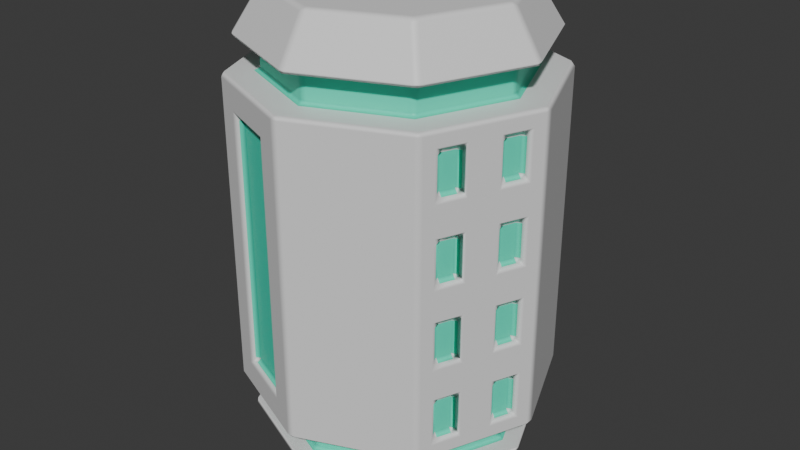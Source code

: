 # Source: Core.blend  (saved by Blender 4.0.36; exported with 4.5.12 LTS)
import bpy
from mathutils import Matrix  # noqa: F401  (used for matrix-valued properties, if any)

bpy.ops.wm.read_factory_settings(use_empty=True)
scene = bpy.context.scene
scene.name = 'Scene'

# ---- collections
col_collection = bpy.data.collections.new('Collection'); scene.collection.children.link(col_collection)

# ---- materials (node trees are filled in below, after node groups)
mat_material = bpy.data.materials.new('Material')
mat_material.alpha_threshold = 0.0
mat_material.use_transparent_shadow = False
mat_material.roughness = 0.5
mat_material.line_color = (0.0, 0.0, 0.0, 1.0)
mat_material_001 = bpy.data.materials.new('Material.001')
mat_material_001.use_transparent_shadow = False

# ---- material node trees
mat_material.use_nodes = True; mat_material.node_tree.nodes.clear()
_N = mat_material.node_tree.nodes; _L = mat_material.node_tree.links
n0 = _N.new('ShaderNodeOutputMaterial'); n0.name = 'Material Output'; n0.location = (300, 300)
n1 = _N.new('ShaderNodeBsdfPrincipled'); n1.name = 'Principled BSDF'; n1.location = (10, 300)
n1.inputs[3].default_value = 1.45
_L.new(n1.outputs[0], n0.inputs[0])
n0.is_active_output = True
mat_material_001.use_nodes = True; mat_material_001.node_tree.nodes.clear()
_N = mat_material_001.node_tree.nodes; _L = mat_material_001.node_tree.links
n0 = _N.new('ShaderNodeBsdfPrincipled'); n0.name = 'Principled BSDF'; n0.location = (10, 300)
n0.inputs[0].default_value = (0.05158, 0.8004, 0.5504, 1.0)
n0.inputs[3].default_value = 1.45
n1 = _N.new('ShaderNodeOutputMaterial'); n1.name = 'Material Output'; n1.location = (300, 300)
_L.new(n0.outputs[0], n1.inputs[0])
n1.is_active_output = True

# ---- world
world_world = bpy.data.worlds.new('World'); scene.world = world_world
world_world.use_nodes = True; world_world.node_tree.nodes.clear()
_N = world_world.node_tree.nodes; _L = world_world.node_tree.links
n0 = _N.new('ShaderNodeOutputWorld'); n0.name = 'World Output'; n0.location = (300, 300)
n1 = _N.new('ShaderNodeBackground'); n1.name = 'Background'; n1.location = (10, 300)
n1.inputs[0].default_value = (0.05088, 0.05088, 0.05088, 1.0)
_L.new(n1.outputs[0], n0.inputs[0])
n0.is_active_output = True
world_world.color = (0.05088, 0.05088, 0.05088)
world_world.use_sun_shadow = False
world_world.sun_shadow_jitter_overblur = 0.0

# ---- meshes
me_cylinder = bpy.data.meshes.new('Cylinder')
me_cylinder.from_pydata([(0.0, 0.7835, -1.0), (0.0, 0.7835, 1.0), (0.554, 0.554, -1.0), (0.554, 0.554, 1.0), (0.7835, 0.0, -1.0), (0.7835, 0.0, 1.0), (0.554, -0.554, -1.0), (0.554, -0.554, 1.0), (0.0, -0.7835, -1.0), (0.0, -0.7835, 1.0), (-0.554, -0.554, -1.0), (-0.554, -0.554, 1.0), (-0.7835, 0.0, -1.0), (-0.7835, 0.0, 1.0), (-0.554, 0.554, -1.0), (-0.554, 0.554, 1.0), (0.5223, 0.7836, 0.8), (0.1848, 0.9235, 0.8), (1.0, 0.0, 1.0), (0.7071, -0.7071, 1.0), (-0.1848, -0.9235, 0.8), (-0.5223, -0.7836, 0.8), (-1.0, 0.0, 1.0), (-0.7071, 0.7071, 1.0), (0.1848, 0.9235, -0.8), (0.5223, 0.7836, -0.8), (1.0, 0.0, -1.0), (0.7071, -0.7071, -1.0), (-0.1848, -0.9235, -0.8), (-0.5223, -0.7836, -0.8), (-1.0, 0.0, -1.0), (-0.7071, 0.7071, -1.0), (0.554, 0.554, 1.2), (0.0, 0.7835, 1.2), (0.7835, 0.0, 1.2), (0.554, -0.554, 1.2), (0.0, -0.7835, 1.2), (-0.554, -0.554, 1.2), (-0.7835, 0.0, 1.2), (-0.554, 0.554, 1.2), (0.0, 0.7835, -1.2), (0.554, 0.554, -1.2), (0.7835, 0.0, -1.2), (0.554, -0.554, -1.2), (0.0, -0.7835, -1.2), (-0.554, -0.554, -1.2), (-0.7835, 0.0, -1.2), (-0.554, 0.554, -1.2), (0.6648, 0.6648, 1.2), (0.0, 0.9402, 1.2), (0.9402, 0.0, 1.2), (0.6648, -0.6648, 1.2), (0.0, -0.9402, 1.2), (-0.6648, -0.6648, 1.2), (-0.9402, 0.0, 1.2), (-0.6648, 0.6648, 1.2), (0.0, 0.9402, -1.2), (0.6648, 0.6648, -1.2), (0.9402, 0.0, -1.2), (0.6648, -0.6648, -1.2), (0.0, -0.9402, -1.2), (-0.6648, -0.6648, -1.2), (-0.9402, 0.0, -1.2), (-0.6648, 0.6648, -1.2), (0.5319, 0.5319, 1.5), (-1.49e-09, 0.7522, 1.5), (0.7522, 1.49e-09, 1.5), (0.5319, -0.5319, 1.5), (-1.49e-09, -0.7522, 1.5), (-0.5319, -0.5319, 1.5), (-0.7522, 1.49e-09, 1.5), (-0.5319, 0.5319, 1.5), (-1.49e-09, 0.7522, -1.5), (0.5319, 0.5319, -1.5), (0.7522, 1.49e-09, -1.5), (0.5319, -0.5319, -1.5), (-1.49e-09, -0.7522, -1.5), (-0.5319, -0.5319, -1.5), (-0.7522, 1.49e-09, -1.5), (-0.5319, 0.5319, -1.5), (0.0, 1.0, -1.0), (0.7071, 0.7071, -1.0), (0.7071, 0.7071, 1.0), (0.0, 1.0, 1.0), (0.0, -1.0, 1.0), (0.0, -1.0, -1.0), (-0.7071, -0.7071, -1.0), (-0.7071, -0.7071, 1.0), (0.1656, 0.8773, -0.8), (0.5032, 0.7374, -0.8), (0.5032, 0.7374, 0.8), (0.1656, 0.8773, 0.8), (-0.1656, -0.8773, 0.8), (-0.1656, -0.8773, -0.8), (-0.5032, -0.7374, -0.8), (-0.5032, -0.7374, 0.8), (1.0, 0.0, 0.0), (0.8536, -0.3536, -1.0), (0.8536, -0.3536, 1.0), (0.7071, -0.7071, 0.0), (-1.0, 0.0, 0.0), (-0.8536, 0.3536, -1.0), (-0.8536, 0.3536, 1.0), (-0.7071, 0.7071, 0.0), (-0.8536, 0.3536, 0.0), (0.8536, -0.3536, 0.0), (1.0, 0.0, 0.5), (0.7071, -0.7071, 0.5), (0.8536, -0.3536, 0.5), (1.0, 0.0, -0.5), (0.7071, -0.7071, -0.5), (0.8536, -0.3536, -0.5), (-1.0, 0.0, 0.5), (-0.7071, 0.7071, 0.5), (-0.8536, 0.3536, 0.5), (-1.0, 0.0, -0.5), (-0.7071, 0.7071, -0.5), (-0.8536, 0.3536, -0.5), (0.8076, -0.4644, 0.62), (0.8076, -0.4644, 0.88), (0.753, -0.5962, 0.88), (0.753, -0.5962, 0.62), (-0.8076, 0.4644, 0.62), (-0.8076, 0.4644, 0.88), (-0.753, 0.5962, 0.88), (-0.753, 0.5962, 0.62), (-0.8076, 0.4644, -0.38), (-0.8076, 0.4644, -0.12), (-0.753, 0.5962, -0.12), (-0.753, 0.5962, -0.38), (-0.9541, 0.1109, -0.38), (-0.9541, 0.1109, -0.12), (-0.8995, 0.2427, -0.12), (-0.8995, 0.2427, -0.38), (-0.9541, 0.1109, 0.62), (-0.9541, 0.1109, 0.88), (-0.8995, 0.2427, 0.88), (-0.8995, 0.2427, 0.62), (0.8076, -0.4644, -0.38), (0.8076, -0.4644, -0.12), (0.753, -0.5962, -0.12), (0.753, -0.5962, -0.38), (0.9541, -0.1109, -0.38), (0.9541, -0.1109, -0.12), (0.8995, -0.2427, -0.12), (0.8995, -0.2427, -0.38), (0.9541, -0.1109, 0.62), (0.9541, -0.1109, 0.88), (0.8995, -0.2427, 0.88), (0.8995, -0.2427, 0.62), (0.9541, -0.1109, 0.12), (0.9541, -0.1109, 0.38), (0.8995, -0.2427, 0.38), (0.8995, -0.2427, 0.12), (0.8076, -0.4644, 0.12), (0.8076, -0.4644, 0.38), (0.753, -0.5962, 0.38), (0.753, -0.5962, 0.12), (0.9541, -0.1109, -0.88), (0.9541, -0.1109, -0.62), (0.8995, -0.2427, -0.62), (0.8995, -0.2427, -0.88), (0.8076, -0.4644, -0.88), (0.8076, -0.4644, -0.62), (0.753, -0.5962, -0.62), (0.753, -0.5962, -0.88), (-0.9541, 0.1109, 0.12), (-0.9541, 0.1109, 0.38), (-0.8995, 0.2427, 0.38), (-0.8995, 0.2427, 0.12), (-0.8076, 0.4644, 0.12), (-0.8076, 0.4644, 0.38), (-0.753, 0.5962, 0.38), (-0.753, 0.5962, 0.12), (-0.9541, 0.1109, -0.88), (-0.9541, 0.1109, -0.62), (-0.8995, 0.2427, -0.62), (-0.8995, 0.2427, -0.88), (-0.8076, 0.4644, -0.88), (-0.8076, 0.4644, -0.62), (-0.753, 0.5962, -0.62), (-0.753, 0.5962, -0.88), (0.7614, -0.4453, 0.88), (0.7614, -0.4453, 0.62), (0.7068, -0.5771, 0.62), (0.7068, -0.5771, 0.88), (-0.7614, 0.4453, 0.88), (-0.7614, 0.4453, 0.62), (-0.7068, 0.5771, 0.62), (-0.7068, 0.5771, 0.88), (-0.7614, 0.4453, -0.12), (-0.7614, 0.4453, -0.38), (-0.7068, 0.5771, -0.38), (-0.7068, 0.5771, -0.12), (-0.9079, 0.09173, -0.12), (-0.9079, 0.09173, -0.38), (-0.8533, 0.2236, -0.38), (-0.8533, 0.2236, -0.12), (-0.9079, 0.09173, 0.88), (-0.9079, 0.09173, 0.62), (-0.8533, 0.2236, 0.62), (-0.8533, 0.2236, 0.88), (0.7614, -0.4453, -0.12), (0.7614, -0.4453, -0.38), (0.7068, -0.5771, -0.38), (0.7068, -0.5771, -0.12), (0.9079, -0.09173, -0.12), (0.9079, -0.09173, -0.38), (0.8533, -0.2236, -0.38), (0.8533, -0.2236, -0.12), (0.9079, -0.09173, 0.88), (0.9079, -0.09173, 0.62), (0.8533, -0.2236, 0.62), (0.8533, -0.2236, 0.88), (0.9079, -0.09173, 0.38), (0.9079, -0.09173, 0.12), (0.8533, -0.2236, 0.12), (0.8533, -0.2236, 0.38), (0.7614, -0.4453, 0.38), (0.7614, -0.4453, 0.12), (0.7068, -0.5771, 0.12), (0.7068, -0.5771, 0.38), (0.9079, -0.09173, -0.62), (0.9079, -0.09173, -0.88), (0.8533, -0.2236, -0.88), (0.8533, -0.2236, -0.62), (0.7614, -0.4453, -0.62), (0.7614, -0.4453, -0.88), (0.7068, -0.5771, -0.88), (0.7068, -0.5771, -0.62), (-0.9079, 0.09173, 0.38), (-0.9079, 0.09173, 0.12), (-0.8533, 0.2236, 0.12), (-0.8533, 0.2236, 0.38), (-0.7614, 0.4453, 0.38), (-0.7614, 0.4453, 0.12), (-0.7068, 0.5771, 0.12), (-0.7068, 0.5771, 0.38), (-0.9079, 0.09173, -0.62), (-0.9079, 0.09173, -0.88), (-0.8533, 0.2236, -0.88), (-0.8533, 0.2236, -0.62), (-0.7614, 0.4453, -0.62), (-0.7614, 0.4453, -0.88), (-0.7068, 0.5771, -0.88), (-0.7068, 0.5771, -0.62)], [], [(20, 21, 95, 92), (81, 82, 18, 106, 96, 109, 26), (121, 118, 183, 184), (27, 110, 99, 107, 19, 84, 85), (17, 16, 90, 91), (86, 87, 22, 112, 100, 115, 30), (13, 11, 37, 38), (132, 133, 196, 197), (31, 116, 103, 113, 23, 83, 80), (10, 12, 46, 45), (1, 3, 82, 83), (3, 5, 18, 82), (5, 7, 19, 98, 18), (7, 9, 84, 19), (9, 11, 87, 84), (11, 13, 22, 87), (13, 15, 23, 102, 22), (15, 1, 83, 23), (2, 0, 80, 81), (4, 2, 81, 26), (6, 4, 26, 97, 27), (8, 6, 27, 85), (10, 8, 85, 86), (12, 10, 86, 30), (14, 12, 30, 101, 31), (0, 14, 31, 80), (32, 33, 49, 48), (9, 7, 35, 36), (5, 3, 32, 34), (15, 13, 38, 39), (11, 9, 36, 37), (7, 5, 34, 35), (3, 1, 33, 32), (1, 15, 39, 33), (46, 47, 63, 62), (6, 8, 44, 43), (2, 4, 42, 41), (12, 14, 47, 46), (8, 10, 45, 44), (4, 6, 43, 42), (0, 2, 41, 40), (14, 0, 40, 47), (33, 39, 55, 49), (38, 37, 53, 54), (36, 35, 51, 52), (34, 32, 48, 50), (39, 38, 54, 55), (37, 36, 52, 53), (35, 34, 50, 51), (44, 45, 61, 60), (42, 43, 59, 58), (40, 41, 57, 56), (47, 40, 56, 63), (45, 46, 62, 61), (43, 44, 60, 59), (41, 42, 58, 57), (52, 51, 67, 68), (50, 48, 64, 66), (55, 54, 70, 71), (53, 52, 68, 69), (51, 50, 66, 67), (48, 49, 65, 64), (49, 55, 71, 65), (54, 53, 69, 70), (64, 65, 71, 70, 69, 68, 67, 66), (63, 56, 72, 79), (61, 62, 78, 77), (59, 60, 76, 75), (57, 58, 74, 73), (62, 63, 79, 78), (60, 61, 77, 76), (58, 59, 75, 74), (56, 57, 73, 72), (72, 73, 74, 75, 76, 77, 78, 79), (24, 25, 81, 80), (16, 17, 83, 82), (17, 24, 80, 83), (25, 16, 82, 81), (20, 28, 85, 84), (28, 29, 86, 85), (21, 20, 84, 87), (29, 21, 87, 86), (88, 91, 90, 89), (93, 92, 95, 94), (28, 20, 92, 93), (24, 17, 91, 88), (25, 24, 88, 89), (21, 29, 94, 95), (29, 28, 93, 94), (16, 25, 89, 90), (173, 170, 235, 236), (118, 119, 182, 183), (131, 132, 197, 194), (170, 171, 234, 235), (133, 130, 195, 196), (144, 145, 208, 209), (130, 131, 194, 195), (143, 144, 209, 206), (145, 142, 207, 208), (156, 157, 220, 221), (142, 143, 206, 207), (155, 156, 221, 218), (157, 154, 219, 220), (168, 169, 232, 233), (108, 98, 119, 118), (98, 19, 120, 119), (19, 107, 121, 120), (107, 108, 118, 121), (114, 102, 123, 122), (102, 23, 124, 123), (23, 113, 125, 124), (113, 114, 122, 125), (117, 104, 127, 126), (104, 103, 128, 127), (103, 116, 129, 128), (116, 117, 126, 129), (115, 100, 131, 130), (100, 104, 132, 131), (104, 117, 133, 132), (117, 115, 130, 133), (112, 22, 135, 134), (22, 102, 136, 135), (102, 114, 137, 136), (114, 112, 134, 137), (111, 105, 139, 138), (105, 99, 140, 139), (99, 110, 141, 140), (110, 111, 138, 141), (109, 96, 143, 142), (96, 105, 144, 143), (105, 111, 145, 144), (111, 109, 142, 145), (106, 18, 147, 146), (18, 98, 148, 147), (98, 108, 149, 148), (108, 106, 146, 149), (96, 106, 151, 150), (106, 108, 152, 151), (108, 105, 153, 152), (105, 96, 150, 153), (105, 108, 155, 154), (108, 107, 156, 155), (107, 99, 157, 156), (99, 105, 154, 157), (26, 109, 159, 158), (109, 111, 160, 159), (111, 97, 161, 160), (97, 26, 158, 161), (97, 111, 163, 162), (111, 110, 164, 163), (110, 27, 165, 164), (27, 97, 162, 165), (100, 112, 167, 166), (112, 114, 168, 167), (114, 104, 169, 168), (104, 100, 166, 169), (104, 114, 171, 170), (114, 113, 172, 171), (113, 103, 173, 172), (103, 104, 170, 173), (30, 115, 175, 174), (115, 117, 176, 175), (117, 101, 177, 176), (101, 30, 174, 177), (101, 117, 179, 178), (117, 116, 180, 179), (116, 31, 181, 180), (31, 101, 178, 181), (183, 182, 185, 184), (187, 186, 189, 188), (191, 190, 193, 192), (195, 194, 197, 196), (199, 198, 201, 200), (203, 202, 205, 204), (207, 206, 209, 208), (211, 210, 213, 212), (215, 214, 217, 216), (219, 218, 221, 220), (223, 222, 225, 224), (227, 226, 229, 228), (231, 230, 233, 232), (235, 234, 237, 236), (239, 238, 241, 240), (243, 242, 245, 244), (171, 172, 237, 234), (158, 159, 222, 223), (119, 120, 185, 182), (172, 173, 236, 237), (161, 158, 223, 224), (120, 121, 184, 185), (159, 160, 225, 222), (146, 147, 210, 211), (160, 161, 224, 225), (149, 146, 211, 212), (147, 148, 213, 210), (134, 135, 198, 199), (148, 149, 212, 213), (137, 134, 199, 200), (174, 175, 238, 239), (135, 136, 201, 198), (122, 123, 186, 187), (177, 174, 239, 240), (136, 137, 200, 201), (125, 122, 187, 188), (175, 176, 241, 238), (162, 163, 226, 227), (123, 124, 189, 186), (176, 177, 240, 241), (165, 162, 227, 228), (124, 125, 188, 189), (163, 164, 229, 226), (150, 151, 214, 215), (164, 165, 228, 229), (153, 150, 215, 216), (151, 152, 217, 214), (138, 139, 202, 203), (152, 153, 216, 217), (141, 138, 203, 204), (178, 179, 242, 243), (139, 140, 205, 202), (126, 127, 190, 191), (181, 178, 243, 244), (140, 141, 204, 205), (129, 126, 191, 192), (179, 180, 245, 242), (166, 167, 230, 231), (127, 128, 193, 190), (180, 181, 244, 245), (169, 166, 231, 232), (128, 129, 192, 193), (167, 168, 233, 230), (154, 155, 218, 219)])
me_cylinder.polygons.foreach_set('use_smooth', [True] * 232)
me_cylinder.polygons.foreach_set('material_index', [0, 0, 0, 0, 0, 0, 1, 0, 0, 1, 0, 0, 0, 0, 0, 0, 0, 0, 0, 0, 0, 0, 0, 0, 0, 0, 0, 1, 1, 1, 1, 1, 1, 1, 0, 1, 1, 1, 1, 1, 1, 1, 0, 0, 0, 0, 0, 0, 0, 0, 0, 0, 0, 0, 0, 0, 0, 0, 0, 0, 0, 0, 0, 0, 0, 0, 0, 0, 0, 0, 0, 0, 0, 0, 0, 0, 0, 0, 0, 0, 0, 0, 1, 1, 0, 0, 0, 0, 0, 0, 0, 0, 0, 0, 0, 0, 0, 0, 0, 0, 0, 0, 0, 0, 0, 0, 0, 0, 0, 0, 0, 0, 0, 0, 0, 0, 0, 0, 0, 0, 0, 0, 0, 0, 0, 0, 0, 0, 0, 0, 0, 0, 0, 0, 0, 0, 0, 0, 0, 0, 0, 0, 0, 0, 0, 0, 0, 0, 0, 0, 0, 0, 0, 0, 0, 0, 0, 0, 0, 0, 0, 0, 0, 0, 0, 0, 0, 0, 1, 1, 1, 1, 1, 1, 1, 1, 1, 1, 1, 1, 1, 1, 1, 1, 0, 0, 0, 0, 0, 0, 0, 0, 0, 0, 0, 0, 0, 0, 0, 0, 0, 0, 0, 0, 0, 0, 0, 0, 0, 0, 0, 0, 0, 0, 0, 0, 0, 0, 0, 0, 0, 0, 0, 0, 0, 0, 0, 0, 0, 0, 0, 0])
_uv = me_cylinder.uv_layers.new(name='UVMap')
_uv.uv.foreach_set('vector', [0.4673, 0.95, 0.4077, 0.95, 0.4077, 0.95, 0.4673, 0.95, 0.875, 0.5, 0.875, 1.0, 0.75, 1.0, 0.75, 0.875, 0.75, 0.75, 0.75, 0.625, 0.75, 0.5, 0.6446, 0.905, 0.6679, 0.905, 0.6679, 0.905, 0.6446, 0.905, 0.625, 0.5, 0.625, 0.625, 0.625, 0.75, 0.625, 0.875, 0.625, 1.0, 0.5, 1.0, 0.5, 0.5, 0.9673, 0.95, 0.9077, 0.95, 0.9077, 0.95, 0.9673, 0.95, 0.375, 0.5, 0.375, 1.0, 0.25, 1.0, 0.25, 0.875, 0.25, 0.75, 0.25, 0.625, 0.25, 0.5, 0.06195, 0.25, 0.117, 0.117, 0.117, 0.117, 0.06195, 0.25, 0.2071, 0.72, 0.2071, 0.655, 0.2071, 0.655, 0.2071, 0.72, 0.125, 0.5, 0.125, 0.625, 0.125, 0.75, 0.125, 0.875, 0.125, 1.0, 0.0, 1.0, 0.0, 0.5, 0.617, 0.117, 0.562, 0.25, 0.562, 0.25, 0.617, 0.117, 0.25, 0.438, 0.383, 0.383, 0.4197, 0.4197, 0.25, 0.49, 0.383, 0.383, 0.438, 0.25, 0.49, 0.25, 0.4197, 0.4197, 0.438, 0.25, 0.383, 0.117, 0.4197, 0.08029, 0.4549, 0.1651, 0.49, 0.25, 0.383, 0.117, 0.25, 0.06195, 0.25, 0.01, 0.4197, 0.08029, 0.25, 0.06195, 0.117, 0.117, 0.08029, 0.08029, 0.25, 0.01, 0.117, 0.117, 0.06195, 0.25, 0.01, 0.25, 0.08029, 0.08029, 0.06195, 0.25, 0.117, 0.383, 0.08029, 0.4197, 0.04515, 0.3349, 0.01, 0.25, 0.117, 0.383, 0.25, 0.438, 0.25, 0.49, 0.08029, 0.4197, 0.883, 0.383, 0.75, 0.438, 0.75, 0.49, 0.9197, 0.4197, 0.938, 0.25, 0.883, 0.383, 0.9197, 0.4197, 0.99, 0.25, 0.883, 0.117, 0.938, 0.25, 0.99, 0.25, 0.9549, 0.1651, 0.9197, 0.08029, 0.75, 0.06195, 0.883, 0.117, 0.9197, 0.08029, 0.75, 0.01, 0.617, 0.117, 0.75, 0.06195, 0.75, 0.01, 0.5803, 0.08029, 0.562, 0.25, 0.617, 0.117, 0.5803, 0.08029, 0.51, 0.25, 0.617, 0.383, 0.562, 0.25, 0.51, 0.25, 0.5451, 0.3349, 0.5803, 0.4197, 0.75, 0.438, 0.617, 0.383, 0.5803, 0.4197, 0.75, 0.49, 0.383, 0.383, 0.25, 0.438, 0.25, 0.438, 0.383, 0.383, 0.25, 0.06195, 0.383, 0.117, 0.383, 0.117, 0.25, 0.06195, 0.438, 0.25, 0.383, 0.383, 0.383, 0.383, 0.438, 0.25, 0.117, 0.383, 0.06195, 0.25, 0.06195, 0.25, 0.117, 0.383, 0.117, 0.117, 0.25, 0.06195, 0.25, 0.06195, 0.117, 0.117, 0.383, 0.117, 0.438, 0.25, 0.438, 0.25, 0.383, 0.117, 0.383, 0.383, 0.25, 0.438, 0.25, 0.438, 0.383, 0.383, 0.25, 0.438, 0.117, 0.383, 0.117, 0.383, 0.25, 0.438, 0.562, 0.25, 0.617, 0.383, 0.617, 0.383, 0.562, 0.25, 0.883, 0.117, 0.75, 0.06195, 0.75, 0.06195, 0.883, 0.117, 0.883, 0.383, 0.938, 0.25, 0.938, 0.25, 0.883, 0.383, 0.562, 0.25, 0.617, 0.383, 0.617, 0.383, 0.562, 0.25, 0.75, 0.06195, 0.617, 0.117, 0.617, 0.117, 0.75, 0.06195, 0.938, 0.25, 0.883, 0.117, 0.883, 0.117, 0.938, 0.25, 0.75, 0.438, 0.883, 0.383, 0.883, 0.383, 0.75, 0.438, 0.617, 0.383, 0.75, 0.438, 0.75, 0.438, 0.617, 0.383, 0.25, 0.438, 0.117, 0.383, 0.117, 0.383, 0.25, 0.438, 0.06195, 0.25, 0.117, 0.117, 0.117, 0.117, 0.06195, 0.25, 0.25, 0.06195, 0.383, 0.117, 0.383, 0.117, 0.25, 0.06195, 0.438, 0.25, 0.383, 0.383, 0.383, 0.383, 0.438, 0.25, 0.117, 0.383, 0.06195, 0.25, 0.06195, 0.25, 0.117, 0.383, 0.117, 0.117, 0.25, 0.06195, 0.25, 0.06195, 0.117, 0.117, 0.383, 0.117, 0.438, 0.25, 0.438, 0.25, 0.383, 0.117, 0.75, 0.06195, 0.617, 0.117, 0.617, 0.117, 0.75, 0.06195, 0.938, 0.25, 0.883, 0.117, 0.883, 0.117, 0.938, 0.25, 0.75, 0.438, 0.883, 0.383, 0.883, 0.383, 0.75, 0.438, 0.617, 0.383, 0.75, 0.438, 0.75, 0.438, 0.617, 0.383, 0.617, 0.117, 0.562, 0.25, 0.562, 0.25, 0.617, 0.117, 0.883, 0.117, 0.75, 0.06195, 0.75, 0.06195, 0.883, 0.117, 0.883, 0.383, 0.938, 0.25, 0.938, 0.25, 0.883, 0.383, 0.25, 0.06195, 0.383, 0.117, 0.383, 0.117, 0.25, 0.06195, 0.438, 0.25, 0.383, 0.383, 0.383, 0.383, 0.438, 0.25, 0.117, 0.383, 0.06195, 0.25, 0.06195, 0.25, 0.117, 0.383, 0.117, 0.117, 0.25, 0.06195, 0.25, 0.06195, 0.117, 0.117, 0.383, 0.117, 0.438, 0.25, 0.438, 0.25, 0.383, 0.117, 0.383, 0.383, 0.25, 0.438, 0.25, 0.438, 0.383, 0.383, 0.25, 0.438, 0.117, 0.383, 0.117, 0.383, 0.25, 0.438, 0.06195, 0.25, 0.117, 0.117, 0.117, 0.117, 0.06195, 0.25, 0.383, 0.383, 0.25, 0.438, 0.117, 0.383, 0.06195, 0.25, 0.117, 0.117, 0.25, 0.06195, 0.383, 0.117, 0.438, 0.25, 0.617, 0.383, 0.75, 0.438, 0.75, 0.438, 0.617, 0.383, 0.617, 0.117, 0.562, 0.25, 0.562, 0.25, 0.617, 0.117, 0.883, 0.117, 0.75, 0.06195, 0.75, 0.06195, 0.883, 0.117, 0.883, 0.383, 0.938, 0.25, 0.938, 0.25, 0.883, 0.383, 0.562, 0.25, 0.617, 0.383, 0.617, 0.383, 0.562, 0.25, 0.75, 0.06195, 0.617, 0.117, 0.617, 0.117, 0.75, 0.06195, 0.938, 0.25, 0.883, 0.117, 0.883, 0.117, 0.938, 0.25, 0.75, 0.438, 0.883, 0.383, 0.883, 0.383, 0.75, 0.438, 0.75, 0.438, 0.883, 0.383, 0.938, 0.25, 0.883, 0.117, 0.75, 0.06195, 0.617, 0.117, 0.562, 0.25, 0.617, 0.383, 0.9673, 0.55, 0.9077, 0.55, 0.875, 0.5, 1.0, 0.5, 0.9077, 0.95, 0.9673, 0.95, 1.0, 1.0, 0.875, 1.0, 0.9673, 0.95, 0.9673, 0.55, 1.0, 0.5, 1.0, 1.0, 0.9077, 0.55, 0.9077, 0.95, 0.875, 1.0, 0.875, 0.5, 0.4673, 0.95, 0.4673, 0.55, 0.5, 0.5, 0.5, 1.0, 0.4673, 0.55, 0.4077, 0.55, 0.375, 0.5, 0.5, 0.5, 0.4077, 0.95, 0.4673, 0.95, 0.5, 1.0, 0.375, 1.0, 0.4077, 0.55, 0.4077, 0.95, 0.375, 1.0, 0.375, 0.5, 0.9673, 0.55, 0.9673, 0.95, 0.9077, 0.95, 0.9077, 0.55, 0.4673, 0.55, 0.4673, 0.95, 0.4077, 0.95, 0.4077, 0.55, 0.4673, 0.55, 0.4673, 0.95, 0.4673, 0.95, 0.4673, 0.55, 0.9673, 0.55, 0.9673, 0.95, 0.9673, 0.95, 0.9673, 0.55, 0.9077, 0.55, 0.9673, 0.55, 0.9673, 0.55, 0.9077, 0.55, 0.4077, 0.95, 0.4077, 0.55, 0.4077, 0.55, 0.4077, 0.95, 0.4077, 0.55, 0.4673, 0.55, 0.4673, 0.55, 0.4077, 0.55, 0.9077, 0.95, 0.9077, 0.55, 0.9077, 0.55, 0.9077, 0.95, 0.1446, 0.78, 0.1679, 0.78, 0.1679, 0.78, 0.1446, 0.78, 0.6679, 0.905, 0.6679, 0.97, 0.6679, 0.97, 0.6679, 0.905, 0.2304, 0.72, 0.2071, 0.72, 0.2071, 0.72, 0.2304, 0.72, 0.1679, 0.78, 0.1679, 0.845, 0.1679, 0.845, 0.1679, 0.78, 0.2071, 0.655, 0.2304, 0.655, 0.2304, 0.655, 0.2071, 0.655, 0.7071, 0.72, 0.7071, 0.655, 0.7071, 0.655, 0.7071, 0.72, 0.2304, 0.655, 0.2304, 0.72, 0.2304, 0.72, 0.2304, 0.655, 0.7304, 0.72, 0.7071, 0.72, 0.7071, 0.72, 0.7304, 0.72, 0.7071, 0.655, 0.7304, 0.655, 0.7304, 0.655, 0.7071, 0.655, 0.6446, 0.845, 0.6446, 0.78, 0.6446, 0.78, 0.6446, 0.845, 0.7304, 0.655, 0.7304, 0.72, 0.7304, 0.72, 0.7304, 0.655, 0.6679, 0.845, 0.6446, 0.845, 0.6446, 0.845, 0.6679, 0.845, 0.6446, 0.78, 0.6679, 0.78, 0.6679, 0.78, 0.6446, 0.78, 0.2071, 0.845, 0.2071, 0.78, 0.2071, 0.78, 0.2071, 0.845, 0.6875, 0.875, 0.6875, 1.0, 0.6679, 0.97, 0.6679, 0.905, 0.6875, 1.0, 0.625, 1.0, 0.6446, 0.97, 0.6679, 0.97, 0.625, 1.0, 0.625, 0.875, 0.6446, 0.905, 0.6446, 0.97, 0.625, 0.875, 0.6875, 0.875, 0.6679, 0.905, 0.6446, 0.905, 0.1875, 0.875, 0.1875, 1.0, 0.1679, 0.97, 0.1679, 0.905, 0.1875, 1.0, 0.125, 1.0, 0.1446, 0.97, 0.1679, 0.97, 0.125, 1.0, 0.125, 0.875, 0.1446, 0.905, 0.1446, 0.97, 0.125, 0.875, 0.1875, 0.875, 0.1679, 0.905, 0.1446, 0.905, 0.1875, 0.625, 0.1875, 0.75, 0.1679, 0.72, 0.1679, 0.655, 0.1875, 0.75, 0.125, 0.75, 0.1446, 0.72, 0.1679, 0.72, 0.125, 0.75, 0.125, 0.625, 0.1446, 0.655, 0.1446, 0.72, 0.125, 0.625, 0.1875, 0.625, 0.1679, 0.655, 0.1446, 0.655, 0.25, 0.625, 0.25, 0.75, 0.2304, 0.72, 0.2304, 0.655, 0.25, 0.75, 0.1875, 0.75, 0.2071, 0.72, 0.2304, 0.72, 0.1875, 0.75, 0.1875, 0.625, 0.2071, 0.655, 0.2071, 0.72, 0.1875, 0.625, 0.25, 0.625, 0.2304, 0.655, 0.2071, 0.655, 0.25, 0.875, 0.25, 1.0, 0.2304, 0.97, 0.2304, 0.905, 0.25, 1.0, 0.1875, 1.0, 0.2071, 0.97, 0.2304, 0.97, 0.1875, 1.0, 0.1875, 0.875, 0.2071, 0.905, 0.2071, 0.97, 0.1875, 0.875, 0.25, 0.875, 0.2304, 0.905, 0.2071, 0.905, 0.6875, 0.625, 0.6875, 0.75, 0.6679, 0.72, 0.6679, 0.655, 0.6875, 0.75, 0.625, 0.75, 0.6446, 0.72, 0.6679, 0.72, 0.625, 0.75, 0.625, 0.625, 0.6446, 0.655, 0.6446, 0.72, 0.625, 0.625, 0.6875, 0.625, 0.6679, 0.655, 0.6446, 0.655, 0.75, 0.625, 0.75, 0.75, 0.7304, 0.72, 0.7304, 0.655, 0.75, 0.75, 0.6875, 0.75, 0.7071, 0.72, 0.7304, 0.72, 0.6875, 0.75, 0.6875, 0.625, 0.7071, 0.655, 0.7071, 0.72, 0.6875, 0.625, 0.75, 0.625, 0.7304, 0.655, 0.7071, 0.655, 0.75, 0.875, 0.75, 1.0, 0.7304, 0.97, 0.7304, 0.905, 0.75, 1.0, 0.6875, 1.0, 0.7071, 0.97, 0.7304, 0.97, 0.6875, 1.0, 0.6875, 0.875, 0.7071, 0.905, 0.7071, 0.97, 0.6875, 0.875, 0.75, 0.875, 0.7304, 0.905, 0.7071, 0.905, 0.75, 0.75, 0.75, 0.875, 0.7304, 0.845, 0.7304, 0.78, 0.75, 0.875, 0.6875, 0.875, 0.7071, 0.845, 0.7304, 0.845, 0.6875, 0.875, 0.6875, 0.75, 0.7071, 0.78, 0.7071, 0.845, 0.6875, 0.75, 0.75, 0.75, 0.7304, 0.78, 0.7071, 0.78, 0.6875, 0.75, 0.6875, 0.875, 0.6679, 0.845, 0.6679, 0.78, 0.6875, 0.875, 0.625, 0.875, 0.6446, 0.845, 0.6679, 0.845, 0.625, 0.875, 0.625, 0.75, 0.6446, 0.78, 0.6446, 0.845, 0.625, 0.75, 0.6875, 0.75, 0.6679, 0.78, 0.6446, 0.78, 0.75, 0.5, 0.75, 0.625, 0.7304, 0.595, 0.7304, 0.53, 0.75, 0.625, 0.6875, 0.625, 0.7071, 0.595, 0.7304, 0.595, 0.6875, 0.625, 0.6875, 0.5, 0.7071, 0.53, 0.7071, 0.595, 0.6875, 0.5, 0.75, 0.5, 0.7304, 0.53, 0.7071, 0.53, 0.6875, 0.5, 0.6875, 0.625, 0.6679, 0.595, 0.6679, 0.53, 0.6875, 0.625, 0.625, 0.625, 0.6446, 0.595, 0.6679, 0.595, 0.625, 0.625, 0.625, 0.5, 0.6446, 0.53, 0.6446, 0.595, 0.625, 0.5, 0.6875, 0.5, 0.6679, 0.53, 0.6446, 0.53, 0.25, 0.75, 0.25, 0.875, 0.2304, 0.845, 0.2304, 0.78, 0.25, 0.875, 0.1875, 0.875, 0.2071, 0.845, 0.2304, 0.845, 0.1875, 0.875, 0.1875, 0.75, 0.2071, 0.78, 0.2071, 0.845, 0.1875, 0.75, 0.25, 0.75, 0.2304, 0.78, 0.2071, 0.78, 0.1875, 0.75, 0.1875, 0.875, 0.1679, 0.845, 0.1679, 0.78, 0.1875, 0.875, 0.125, 0.875, 0.1446, 0.845, 0.1679, 0.845, 0.125, 0.875, 0.125, 0.75, 0.1446, 0.78, 0.1446, 0.845, 0.125, 0.75, 0.1875, 0.75, 0.1679, 0.78, 0.1446, 0.78, 0.25, 0.5, 0.25, 0.625, 0.2304, 0.595, 0.2304, 0.53, 0.25, 0.625, 0.1875, 0.625, 0.2071, 0.595, 0.2304, 0.595, 0.1875, 0.625, 0.1875, 0.5, 0.2071, 0.53, 0.2071, 0.595, 0.1875, 0.5, 0.25, 0.5, 0.2304, 0.53, 0.2071, 0.53, 0.1875, 0.5, 0.1875, 0.625, 0.1679, 0.595, 0.1679, 0.53, 0.1875, 0.625, 0.125, 0.625, 0.1446, 0.595, 0.1679, 0.595, 0.125, 0.625, 0.125, 0.5, 0.1446, 0.53, 0.1446, 0.595, 0.125, 0.5, 0.1875, 0.5, 0.1679, 0.53, 0.1446, 0.53, 0.6679, 0.905, 0.6679, 0.97, 0.6446, 0.97, 0.6446, 0.905, 0.1679, 0.905, 0.1679, 0.97, 0.1446, 0.97, 0.1446, 0.905, 0.1679, 0.655, 0.1679, 0.72, 0.1446, 0.72, 0.1446, 0.655, 0.2304, 0.655, 0.2304, 0.72, 0.2071, 0.72, 0.2071, 0.655, 0.2304, 0.905, 0.2304, 0.97, 0.2071, 0.97, 0.2071, 0.905, 0.6679, 0.655, 0.6679, 0.72, 0.6446, 0.72, 0.6446, 0.655, 0.7304, 0.655, 0.7304, 0.72, 0.7071, 0.72, 0.7071, 0.655, 0.7304, 0.905, 0.7304, 0.97, 0.7071, 0.97, 0.7071, 0.905, 0.7304, 0.78, 0.7304, 0.845, 0.7071, 0.845, 0.7071, 0.78, 0.6679, 0.78, 0.6679, 0.845, 0.6446, 0.845, 0.6446, 0.78, 0.7304, 0.53, 0.7304, 0.595, 0.7071, 0.595, 0.7071, 0.53, 0.6679, 0.53, 0.6679, 0.595, 0.6446, 0.595, 0.6446, 0.53, 0.2304, 0.78, 0.2304, 0.845, 0.2071, 0.845, 0.2071, 0.78, 0.1679, 0.78, 0.1679, 0.845, 0.1446, 0.845, 0.1446, 0.78, 0.2304, 0.53, 0.2304, 0.595, 0.2071, 0.595, 0.2071, 0.53, 0.1679, 0.53, 0.1679, 0.595, 0.1446, 0.595, 0.1446, 0.53, 0.1679, 0.845, 0.1446, 0.845, 0.1446, 0.845, 0.1679, 0.845, 0.7304, 0.53, 0.7304, 0.595, 0.7304, 0.595, 0.7304, 0.53, 0.6679, 0.97, 0.6446, 0.97, 0.6446, 0.97, 0.6679, 0.97, 0.1446, 0.845, 0.1446, 0.78, 0.1446, 0.78, 0.1446, 0.845, 0.7071, 0.53, 0.7304, 0.53, 0.7304, 0.53, 0.7071, 0.53, 0.6446, 0.97, 0.6446, 0.905, 0.6446, 0.905, 0.6446, 0.97, 0.7304, 0.595, 0.7071, 0.595, 0.7071, 0.595, 0.7304, 0.595, 0.7304, 0.905, 0.7304, 0.97, 0.7304, 0.97, 0.7304, 0.905, 0.7071, 0.595, 0.7071, 0.53, 0.7071, 0.53, 0.7071, 0.595, 0.7071, 0.905, 0.7304, 0.905, 0.7304, 0.905, 0.7071, 0.905, 0.7304, 0.97, 0.7071, 0.97, 0.7071, 0.97, 0.7304, 0.97, 0.2304, 0.905, 0.2304, 0.97, 0.2304, 0.97, 0.2304, 0.905, 0.7071, 0.97, 0.7071, 0.905, 0.7071, 0.905, 0.7071, 0.97, 0.2071, 0.905, 0.2304, 0.905, 0.2304, 0.905, 0.2071, 0.905, 0.2304, 0.53, 0.2304, 0.595, 0.2304, 0.595, 0.2304, 0.53, 0.2304, 0.97, 0.2071, 0.97, 0.2071, 0.97, 0.2304, 0.97, 0.1679, 0.905, 0.1679, 0.97, 0.1679, 0.97, 0.1679, 0.905, 0.2071, 0.53, 0.2304, 0.53, 0.2304, 0.53, 0.2071, 0.53, 0.2071, 0.97, 0.2071, 0.905, 0.2071, 0.905, 0.2071, 0.97, 0.1446, 0.905, 0.1679, 0.905, 0.1679, 0.905, 0.1446, 0.905, 0.2304, 0.595, 0.2071, 0.595, 0.2071, 0.595, 0.2304, 0.595, 0.6679, 0.53, 0.6679, 0.595, 0.6679, 0.595, 0.6679, 0.53, 0.1679, 0.97, 0.1446, 0.97, 0.1446, 0.97, 0.1679, 0.97, 0.2071, 0.595, 0.2071, 0.53, 0.2071, 0.53, 0.2071, 0.595, 0.6446, 0.53, 0.6679, 0.53, 0.6679, 0.53, 0.6446, 0.53, 0.1446, 0.97, 0.1446, 0.905, 0.1446, 0.905, 0.1446, 0.97, 0.6679, 0.595, 0.6446, 0.595, 0.6446, 0.595, 0.6679, 0.595, 0.7304, 0.78, 0.7304, 0.845, 0.7304, 0.845, 0.7304, 0.78, 0.6446, 0.595, 0.6446, 0.53, 0.6446, 0.53, 0.6446, 0.595, 0.7071, 0.78, 0.7304, 0.78, 0.7304, 0.78, 0.7071, 0.78, 0.7304, 0.845, 0.7071, 0.845, 0.7071, 0.845, 0.7304, 0.845, 0.6679, 0.655, 0.6679, 0.72, 0.6679, 0.72, 0.6679, 0.655, 0.7071, 0.845, 0.7071, 0.78, 0.7071, 0.78, 0.7071, 0.845, 0.6446, 0.655, 0.6679, 0.655, 0.6679, 0.655, 0.6446, 0.655, 0.1679, 0.53, 0.1679, 0.595, 0.1679, 0.595, 0.1679, 0.53, 0.6679, 0.72, 0.6446, 0.72, 0.6446, 0.72, 0.6679, 0.72, 0.1679, 0.655, 0.1679, 0.72, 0.1679, 0.72, 0.1679, 0.655, 0.1446, 0.53, 0.1679, 0.53, 0.1679, 0.53, 0.1446, 0.53, 0.6446, 0.72, 0.6446, 0.655, 0.6446, 0.655, 0.6446, 0.72, 0.1446, 0.655, 0.1679, 0.655, 0.1679, 0.655, 0.1446, 0.655, 0.1679, 0.595, 0.1446, 0.595, 0.1446, 0.595, 0.1679, 0.595, 0.2304, 0.78, 0.2304, 0.845, 0.2304, 0.845, 0.2304, 0.78, 0.1679, 0.72, 0.1446, 0.72, 0.1446, 0.72, 0.1679, 0.72, 0.1446, 0.595, 0.1446, 0.53, 0.1446, 0.53, 0.1446, 0.595, 0.2071, 0.78, 0.2304, 0.78, 0.2304, 0.78, 0.2071, 0.78, 0.1446, 0.72, 0.1446, 0.655, 0.1446, 0.655, 0.1446, 0.72, 0.2304, 0.845, 0.2071, 0.845, 0.2071, 0.845, 0.2304, 0.845, 0.6679, 0.78, 0.6679, 0.845, 0.6679, 0.845, 0.6679, 0.78])
me_cylinder.materials.append(mat_material)
me_cylinder.materials.append(mat_material_001)
me_cylinder.update()

# ---- objects
ob_cylinder = bpy.data.objects.new('Cylinder', me_cylinder)

# ---- transforms, parenting, visibility, modifiers, constraints
ob_cylinder.location = (0.0, 0.0, 0.0)
_m = ob_cylinder.modifiers.new('Bevel', 'BEVEL')
_m.width = 0.05
_m.width_pct = 0.05
_m.harden_normals = True

# ---- collection membership
col_collection.objects.link(ob_cylinder)

# ---- scene / render settings (as saved in the file)
scene.frame_start = 1; scene.frame_end = 250; scene.frame_set(1)
scene.render.engine = 'BLENDER_EEVEE_NEXT'
scene.cycles.sampling_pattern = 'TABULATED_SOBOL'
bpy.context.view_layer.update()

# ---- added for rendering (the .blend has no active camera and no usable light): camera, sun
cam_auto = bpy.data.cameras.new('AutoCamera')
cam_auto.lens = 50.0
cam_auto.sensor_width = 36.0
cam_auto.clip_end = 1000.0
ob_auto_camera = bpy.data.objects.new('AutoCamera', cam_auto)
scene.collection.objects.link(ob_auto_camera)
ob_auto_camera.location = (3.79767, -4.5572, 3.03813)
ob_auto_camera.rotation_euler = (1.09748, -7.21219e-08, 0.694738)
scene.camera = ob_auto_camera
light_auto_sun = bpy.data.lights.new('AutoSun', 'SUN')
light_auto_sun.energy = 3.0
light_auto_sun.angle = 0.0523599
ob_auto_sun = bpy.data.objects.new('AutoSun', light_auto_sun)
scene.collection.objects.link(ob_auto_sun)
ob_auto_sun.rotation_euler = (0.872665, 0.174533, 0.523599)
bpy.context.view_layer.update()
